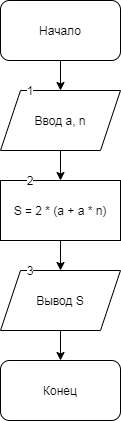

The diagram above was exported from draw.io. Its source (the exported page's mxGraphModel, read from the mxfile embedded in the PNG):
<mxGraphModel dx="444" dy="741" grid="1" gridSize="10" guides="1" tooltips="1" connect="1" arrows="1" fold="1" page="1" pageScale="1" pageWidth="827" pageHeight="1169" math="0" shadow="0">
  <root>
    <mxCell id="0" />
    <mxCell id="1" parent="0" />
    <mxCell id="jJEq2gFNOt-c-FbCq7t6-3" value="" style="edgeStyle=orthogonalEdgeStyle;rounded=0;orthogonalLoop=1;jettySize=auto;html=1;" edge="1" parent="1" source="jJEq2gFNOt-c-FbCq7t6-1" target="jJEq2gFNOt-c-FbCq7t6-2">
      <mxGeometry relative="1" as="geometry" />
    </mxCell>
    <mxCell id="jJEq2gFNOt-c-FbCq7t6-1" value="Начало" style="rounded=1;whiteSpace=wrap;html=1;" vertex="1" parent="1">
      <mxGeometry x="140" width="120" height="60" as="geometry" />
    </mxCell>
    <mxCell id="jJEq2gFNOt-c-FbCq7t6-5" value="" style="edgeStyle=orthogonalEdgeStyle;rounded=0;orthogonalLoop=1;jettySize=auto;html=1;" edge="1" parent="1" source="jJEq2gFNOt-c-FbCq7t6-2" target="jJEq2gFNOt-c-FbCq7t6-4">
      <mxGeometry relative="1" as="geometry" />
    </mxCell>
    <mxCell id="jJEq2gFNOt-c-FbCq7t6-2" value="Ввод a, n" style="shape=parallelogram;perimeter=parallelogramPerimeter;whiteSpace=wrap;html=1;fixedSize=1;" vertex="1" parent="1">
      <mxGeometry x="140" y="90" width="120" height="60" as="geometry" />
    </mxCell>
    <mxCell id="jJEq2gFNOt-c-FbCq7t6-7" value="" style="edgeStyle=orthogonalEdgeStyle;rounded=0;orthogonalLoop=1;jettySize=auto;html=1;" edge="1" parent="1" source="jJEq2gFNOt-c-FbCq7t6-4" target="jJEq2gFNOt-c-FbCq7t6-6">
      <mxGeometry relative="1" as="geometry" />
    </mxCell>
    <mxCell id="jJEq2gFNOt-c-FbCq7t6-4" value="S = 2 * (a + a * n)" style="whiteSpace=wrap;html=1;" vertex="1" parent="1">
      <mxGeometry x="140" y="180" width="120" height="60" as="geometry" />
    </mxCell>
    <mxCell id="jJEq2gFNOt-c-FbCq7t6-9" value="" style="edgeStyle=orthogonalEdgeStyle;rounded=0;orthogonalLoop=1;jettySize=auto;html=1;" edge="1" parent="1" source="jJEq2gFNOt-c-FbCq7t6-6" target="jJEq2gFNOt-c-FbCq7t6-8">
      <mxGeometry relative="1" as="geometry" />
    </mxCell>
    <mxCell id="jJEq2gFNOt-c-FbCq7t6-6" value="Вывод S" style="shape=parallelogram;perimeter=parallelogramPerimeter;whiteSpace=wrap;html=1;fixedSize=1;" vertex="1" parent="1">
      <mxGeometry x="140" y="270" width="120" height="60" as="geometry" />
    </mxCell>
    <mxCell id="jJEq2gFNOt-c-FbCq7t6-8" value="Конец" style="rounded=1;whiteSpace=wrap;html=1;" vertex="1" parent="1">
      <mxGeometry x="140" y="360" width="120" height="60" as="geometry" />
    </mxCell>
    <mxCell id="jJEq2gFNOt-c-FbCq7t6-10" value="1" style="text;html=1;strokeColor=none;fillColor=none;align=center;verticalAlign=middle;whiteSpace=wrap;rounded=0;labelBackgroundColor=#ffffff;" vertex="1" parent="1">
      <mxGeometry x="150" y="80" width="40" height="20" as="geometry" />
    </mxCell>
    <mxCell id="jJEq2gFNOt-c-FbCq7t6-11" value="2" style="text;html=1;strokeColor=none;fillColor=none;align=center;verticalAlign=middle;whiteSpace=wrap;rounded=0;labelBackgroundColor=#ffffff;" vertex="1" parent="1">
      <mxGeometry x="150" y="170" width="40" height="20" as="geometry" />
    </mxCell>
    <mxCell id="jJEq2gFNOt-c-FbCq7t6-13" value="3" style="text;html=1;strokeColor=none;fillColor=none;align=center;verticalAlign=middle;whiteSpace=wrap;rounded=0;labelBackgroundColor=#ffffff;" vertex="1" parent="1">
      <mxGeometry x="150" y="260" width="40" height="20" as="geometry" />
    </mxCell>
  </root>
</mxGraphModel>